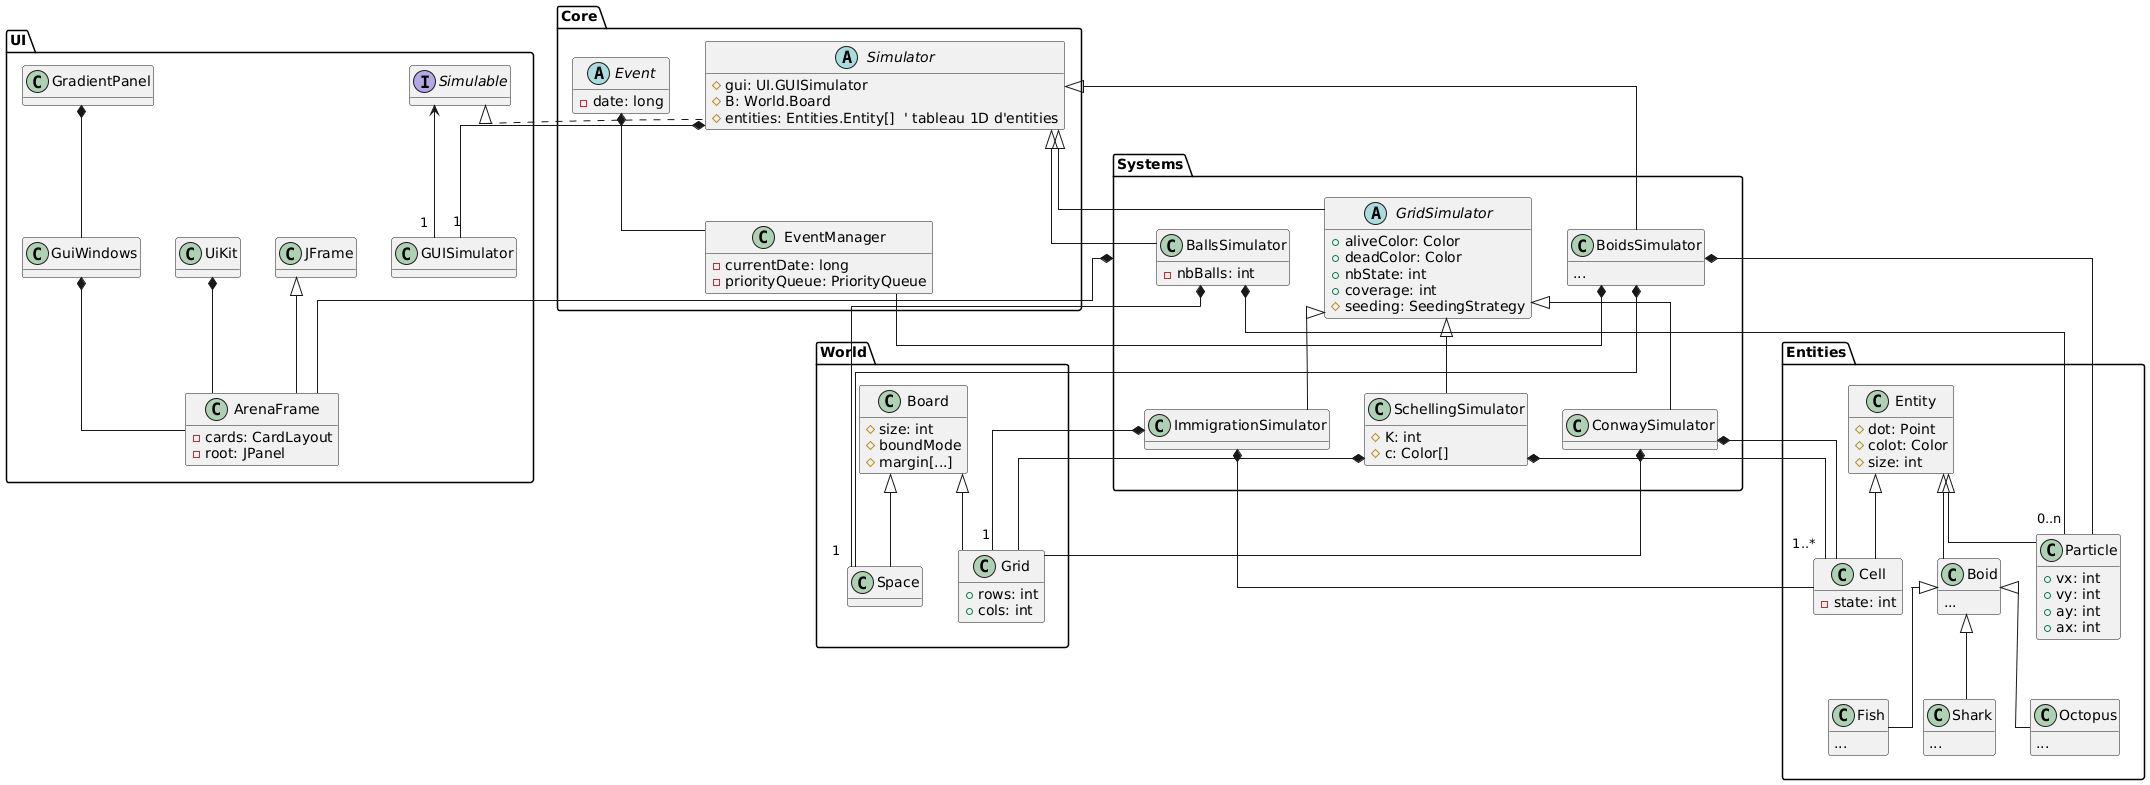

The diagram above was rendered by PlantUML. Its source (embedded in the PNG):
@startuml
skinparam linetype ortho
hide methods
'hide attributes
'hide circle
'hide UI
'hide World

'hide public methods

package UI {
  interface Simulable {
    + next()
    + restart()
  }

  class GUISimulator {
    + setSimulable(s: Simulable)
    ' (impl. fournie dans le sujet : addGraphicalElement(...), etc.)
  }

  class ArenaFrame extends JFrame {
    - cards: CardLayout
    - root: JPanel

    + ArenaFrame()
    + buildWelcome()
    - buildMenu()
  }

  class UiKit {
    + primary(text: String)
    + secondaryDisabled(text: String)
    + ghost(text: String)
  }

  class GuiWindows {
    + closeAllSimulators()
  }
}

package Core {
  abstract class Simulator implements UI.Simulable {
    # gui: UI.GUISimulator
    # B: World.Board
    # entities: Entities.Entity[]  ' tableau 1D d'entities

    + play()
    + next()          ' final dans l’idée : stepOnce()
    + restart()       ' final dans l’idée : appelle reset(); draw()
    + stepOnce()      ' final : appelle update(); draw();
    + getBoard(): World.Board

    # update()
    # draw()
    # reset()
    # toIndex(r:int, c:int): int
    # wrapRow(r:int): int
    # wrapCol(c:int): int
    - scaling()
  }
  
  abstract class Event {
    - date: long

    + Event(date: long): void
    + getDate(): long
    + execute(): void
  }

  class EventManager {
    - currentDate: long
    - priorityQueue: PriorityQueue

    + addEvent(): void
    + next(): void
    + isFinished(): boolean
    + restart(): boolean
    + getCurrentDate():
  }
}

package Systems {
  abstract class GridSimulator extends Core.Simulator {
    + aliveColor: Color
    + deadColor: Color
    + nbState: int
    + coverage: int
    # seeding: SeedingStrategy

    + GridSimulator(width, height, rows, cols, nbState, bgColor, coverage)

    + setState(int, int, int)
    + getState(int, int): int
    + getNbState(): int
    + getRow(): int
    + getCol(): int

    # getNeighbors(e: Cell): List<Cell>
    # similarNeighbors(e: Cell, state: int): int
    # similarNeighbors(e: Cell, color: Color): int
  }

  class ConwaySimulator extends GridSimulator {
    + ConwaySimulator(...)
    + update()
  }

  class ImmigrationSimulator extends GridSimulator {
    + ImmigrationSimulator(...)
    + update()
  }

  class SchellingSimulator extends GridSimulator {
    # K: int
    # c: Color[]

    + SchellingSimulator(...)
    # initColor(e: Cell)
    + update()
  }
  
  class BallsSimulator extends Core.Simulator {
    - nbBalls: int

    + BallsSimulator(w: int, h: int, n: int, size: int)
    # update()
    # init()
    + draw()
    + reset()
    # clear()
  }

  class BoidsSimulator extends Core.Simulator {
    ...
    + BoidsSimulator(...)

    + update()
    + draw()
    + reset()
  }
}

package World {
  class Board {
    # size: int
    # boundMode
    # margin[...]

    + get[...](): int
    + set[...](): int
    + draw(gui: UI.GUISimulator)
  }

  class Grid extends Board {
    + rows: int
    + cols: int
    + Grid(...)
    + draw(gui: GUISimulator, rows: int, cols: int)
  }

  class Space extends Board {
    + Space()
    + draw(gui: GUISimulator, rows: int, cols: int)
  }
}

package Entities {
  class Cell extends Entity {
    - state: int

    + Cell(x: int, y:int)
    + getState(): int
    + setState(s: int): void
    + isAlive(): boolean
    + init_entity(gui: GUISimulator): void
    + draw(): void
  }

  class Particle extends Entity {
    + vx: int
    + vy: int
    + ay: int
    + ax: int

    + init_entity(): void
    + draw(gui: UI.GUISimulator): void
  }

  class Boid extends Entity {
     ... 
  }

  class Fish extends Boid {
      ...
  }

  class Shark extends Boid {
      ...
  }

  class Octopus extends Boid {
      ...
  }

  
  class Entity {
    # dot: Point
    # colot: Color
    # size: int
    
    + Entity(p: Point): void
    + getX(): int
    + getY(): int
    + setPosition(x:int, y:int): void
    + getColor(): Color
    + setColor(c: Color)
    + draw(gui: UI.GUISimulator): void
  }
}


' ===== Relations principales =====
UI.Simulable <-- "1"  UI.GUISimulator
Core.Simulator *-- "1" UI.GUISimulator

' Compositions
UI.UiKit *-- UI.ArenaFrame
UI.GuiWindows *-- UI.ArenaFrame
UI.GradientPanel *-- UI.GuiWindows
Core.Event *-- Core.EventManager
Systems.BoidsSimulator *-- Core.EventManager

Systems *-- UI.ArenaFrame

' Systems ↔ Board (1..1) : la topologie est détenue par le simulateur principal
Systems.BallsSimulator *-- "1" World.Space
Systems.BoidsSimulator *-- World.Space
Systems.ConwaySimulator *--  World.Grid
Systems.ImmigrationSimulator *-- "1" World.Grid
Systems.SchellingSimulator *--  World.Grid

' Systems ↔ Entities : le simulateur tient le tableau 1D d'entités
Systems.BallsSimulator *-- "0..n" Entities.Particle
Systems.BoidsSimulator *-- Entities.Particle
Systems.ConwaySimulator *-- Entities.Cell
Systems.ImmigrationSimulator *-- Entities.Cell
Systems.SchellingSimulator *-- "1..*" Entities.Cell

' Hiddens (mise en page)
Systems -[hidden]-> World
Systems -[hidden]-> Entities
@enduml